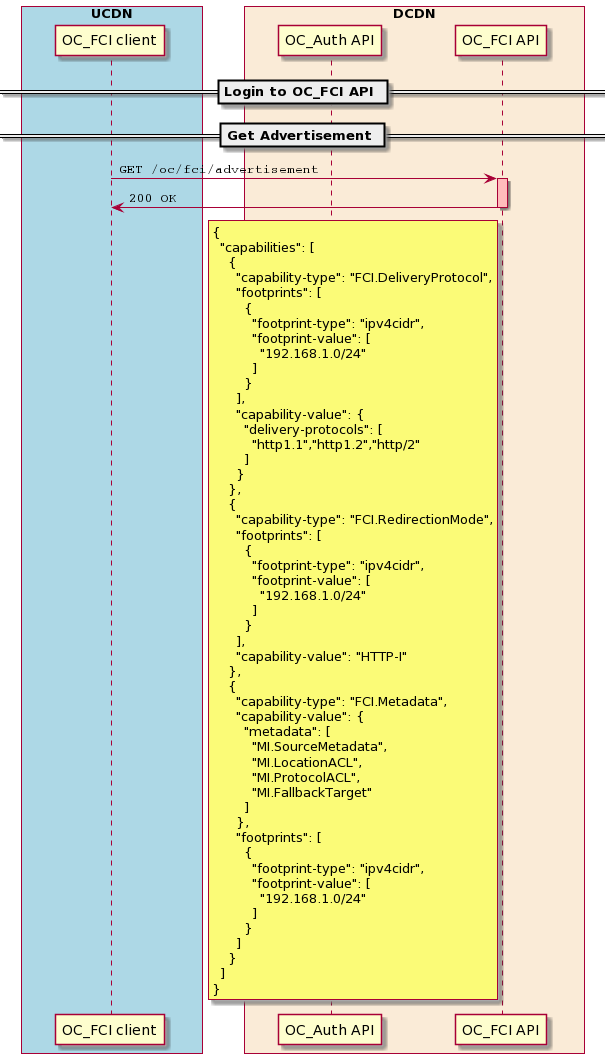

The diagram above was rendered by PlantUML. Its source (embedded in the PNG):
@startuml
skinparam ParticipantPadding 30
skinparam BoxPadding 20

box "UCDN" #LightBlue
  participant "OC_FCI client" as OCFCI_client
end box

box "DCDN" #AntiqueWhite
  participant "OC_Auth API" as OCAUTH_api
  participant "OC_FCI API" as OCFCI_api
end box

== Login to OC_FCI API ==

== Get Advertisement ==

OCFCI_client -> OCFCI_api: ""GET /oc/fci/advertisement""
activate  OCFCI_api #FFBBBB


OCFCI_api -> OCFCI_client: ""200 OK""
deactivate OCFCI_api
rnote left of OCFCI_api
{
  "capabilities": [
    {
      "capability-type": "FCI.DeliveryProtocol",
      "footprints": [
        {
          "footprint-type": "ipv4cidr",
          "footprint-value": [
            "192.168.1.0/24"
          ]
        }
      ],
      "capability-value": {
        "delivery-protocols": [
          "http1.1","http1.2","http/2"
        ]
      }
    },
    {
      "capability-type": "FCI.RedirectionMode",
      "footprints": [
        {
          "footprint-type": "ipv4cidr",
          "footprint-value": [
            "192.168.1.0/24"
          ]
        }
      ],
      "capability-value": "HTTP-I"
    },
    {
      "capability-type": "FCI.Metadata",
      "capability-value": {
        "metadata": [
          "MI.SourceMetadata",
          "MI.LocationACL",
          "MI.ProtocolACL",
          "MI.FallbackTarget"
        ]
      },
      "footprints": [
        {
          "footprint-type": "ipv4cidr",
          "footprint-value": [
            "192.168.1.0/24"
          ]
        }
      ]
    }
  ]
}
end rnote
@enduml